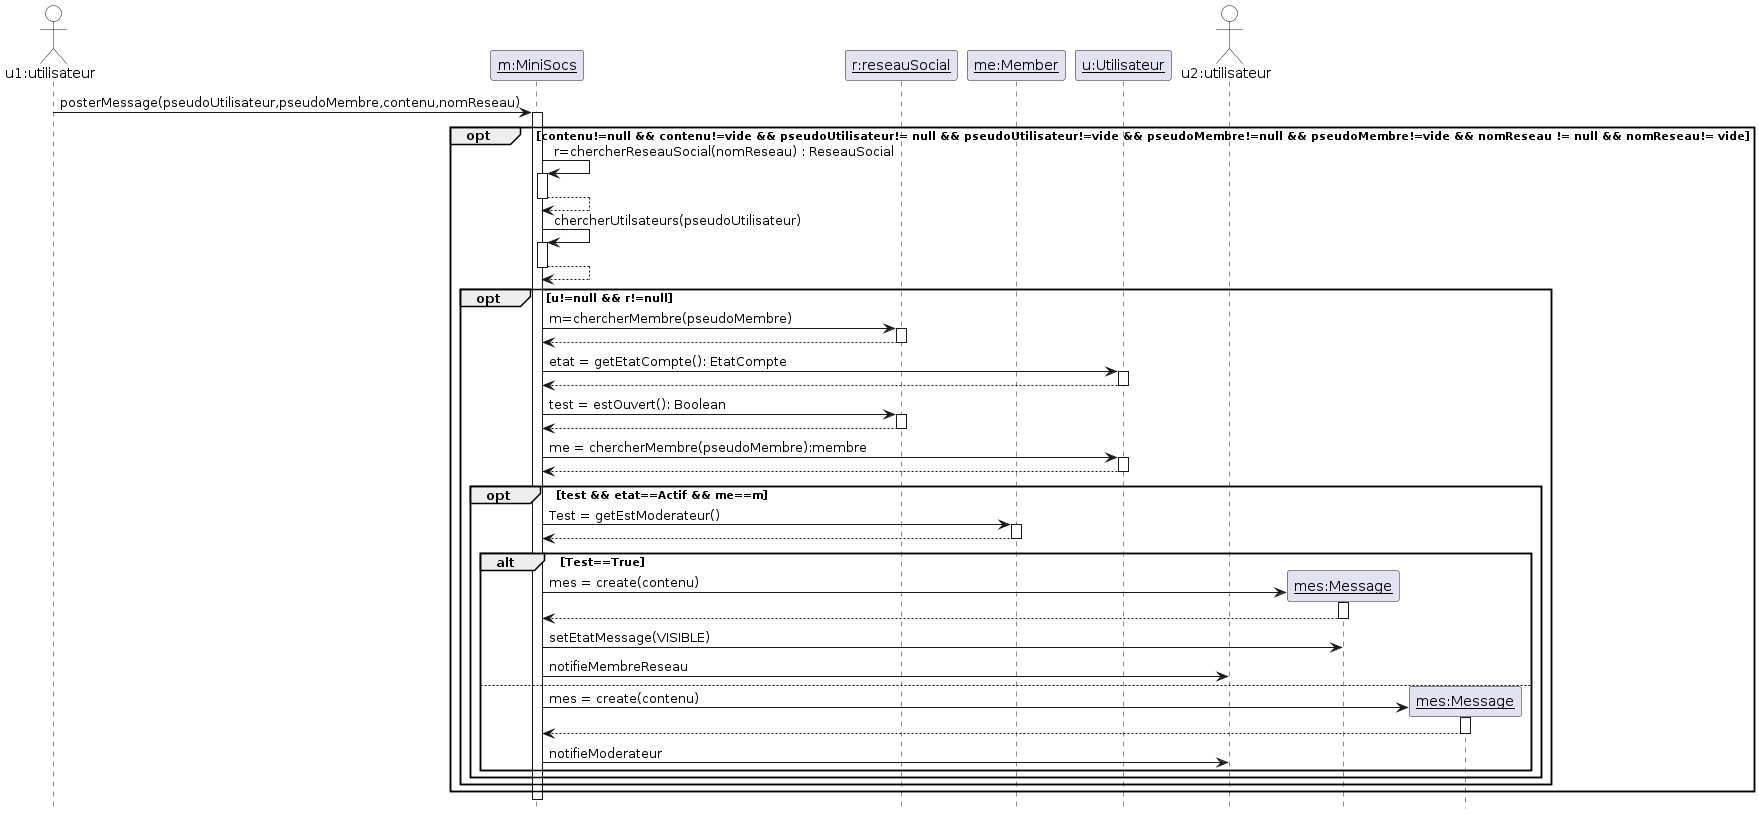

The diagram above was rendered by PlantUML. Its source (embedded in the PNG):
@startuml

'Diagramme de séquence (PlantUML)'

'Configuration charte graphique'
hide footbox
skinparam sequenceParticiantBackgroundColor White
skinparam sequenceActorBackgroundColor White

'Déclaration des acteurs et des participants'
actor "u1:utilisateur" as u1
participant "__m:MiniSocs__" as sys
participant "__r:reseauSocial__" as r
participant "__me:Member__" as m
participant "__u:Utilisateur__" as u
actor "u2:utilisateur" as u2
'Interaction principale'

u1 -> sys++: posterMessage(pseudoUtilisateur,pseudoMembre,contenu,nomReseau)
opt contenu!=null && contenu!=vide && pseudoUtilisateur!= null && pseudoUtilisateur!=vide && pseudoMembre!=null && pseudoMembre!=vide && nomReseau != null && nomReseau!= vide
sys-> sys++: r=chercherReseauSocial(nomReseau) : ReseauSocial
return
sys->sys++:chercherUtilsateurs(pseudoUtilisateur)
return
opt u!=null && r!=null
sys->r++:m=chercherMembre(pseudoMembre)
return
sys-> u ++: etat = getEtatCompte(): EtatCompte
return
sys-> r ++: test = estOuvert(): Boolean
return
sys -> u ++: me = chercherMembre(pseudoMembre):membre
return
opt test && etat==Actif && me==m
sys->m ++: Test = getEstModerateur()
return
alt Test==True
create "__mes:Message__" as mes
sys-> mes ++: mes = create(contenu)
return
sys-> mes : setEtatMessage(VISIBLE)
sys->u2 : notifieMembreReseau
else
create "__mes:Message__" as mes2
sys->mes2 ++: mes = create(contenu)
return
sys->u2 : notifieModerateur
end
end
end
end
@enduml